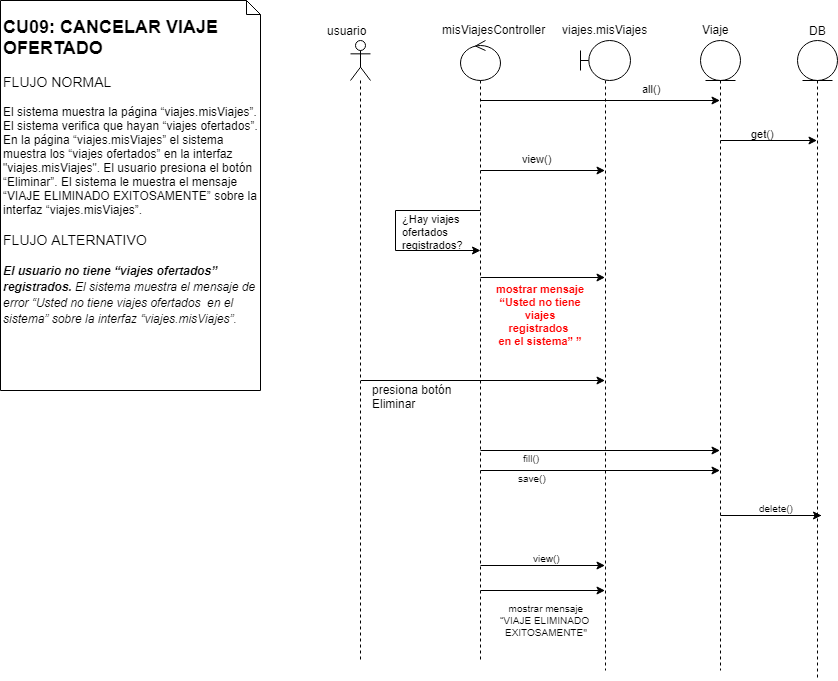

The diagram above was exported from draw.io. Its source (the exported page's mxGraphModel, read from the mxfile embedded in the PNG):
<mxGraphModel dx="1661" dy="649" grid="1" gridSize="10" guides="1" tooltips="1" connect="1" arrows="1" fold="1" page="1" pageScale="1" pageWidth="827" pageHeight="1169" math="0" shadow="0">
  <root>
    <mxCell id="pN14FCBDKe1I2wjlg19i-0" />
    <mxCell id="pN14FCBDKe1I2wjlg19i-1" parent="pN14FCBDKe1I2wjlg19i-0" />
    <mxCell id="pN14FCBDKe1I2wjlg19i-2" value="" style="shape=umlLifeline;participant=umlActor;perimeter=lifelinePerimeter;whiteSpace=wrap;html=1;container=1;collapsible=0;recursiveResize=0;verticalAlign=top;spacingTop=36;labelBackgroundColor=#ffffff;outlineConnect=0;align=center;" parent="pN14FCBDKe1I2wjlg19i-1" vertex="1">
      <mxGeometry x="360" y="40" width="20" height="620" as="geometry" />
    </mxCell>
    <mxCell id="pN14FCBDKe1I2wjlg19i-3" value="" style="shape=umlLifeline;participant=umlBoundary;perimeter=lifelinePerimeter;whiteSpace=wrap;html=1;container=1;collapsible=0;recursiveResize=0;verticalAlign=top;spacingTop=36;labelBackgroundColor=#ffffff;outlineConnect=0;align=center;" parent="pN14FCBDKe1I2wjlg19i-1" vertex="1">
      <mxGeometry x="590" y="40" width="50" height="630" as="geometry" />
    </mxCell>
    <mxCell id="pN14FCBDKe1I2wjlg19i-4" value="" style="shape=umlLifeline;participant=umlControl;perimeter=lifelinePerimeter;whiteSpace=wrap;html=1;container=1;collapsible=0;recursiveResize=0;verticalAlign=top;spacingTop=36;labelBackgroundColor=#ffffff;outlineConnect=0;align=center;" parent="pN14FCBDKe1I2wjlg19i-1" vertex="1">
      <mxGeometry x="470" y="40" width="40" height="620" as="geometry" />
    </mxCell>
    <mxCell id="pN14FCBDKe1I2wjlg19i-5" value="misViajesController" style="text;html=1;resizable=0;points=[];autosize=1;align=left;verticalAlign=top;spacingTop=-4;" parent="pN14FCBDKe1I2wjlg19i-1" vertex="1">
      <mxGeometry x="450" y="20" width="120" height="20" as="geometry" />
    </mxCell>
    <mxCell id="pN14FCBDKe1I2wjlg19i-6" value="viajes.misViajes" style="text;html=1;resizable=0;points=[];autosize=1;align=left;verticalAlign=top;spacingTop=-4;" parent="pN14FCBDKe1I2wjlg19i-1" vertex="1">
      <mxGeometry x="570" y="20" width="100" height="20" as="geometry" />
    </mxCell>
    <mxCell id="pN14FCBDKe1I2wjlg19i-7" value="usuario" style="text;html=1;resizable=0;points=[];autosize=1;align=left;verticalAlign=top;spacingTop=-4;" parent="pN14FCBDKe1I2wjlg19i-1" vertex="1">
      <mxGeometry x="335" y="21" width="50" height="20" as="geometry" />
    </mxCell>
    <mxCell id="pN14FCBDKe1I2wjlg19i-8" value="" style="shape=umlLifeline;participant=umlEntity;perimeter=lifelinePerimeter;whiteSpace=wrap;html=1;container=1;collapsible=0;recursiveResize=0;verticalAlign=top;spacingTop=36;labelBackgroundColor=#ffffff;outlineConnect=0;align=center;" parent="pN14FCBDKe1I2wjlg19i-1" vertex="1">
      <mxGeometry x="710" y="40" width="40" height="630" as="geometry" />
    </mxCell>
    <mxCell id="pN14FCBDKe1I2wjlg19i-9" value="Viaje" style="text;html=1;resizable=0;points=[];autosize=1;align=left;verticalAlign=top;spacingTop=-4;" parent="pN14FCBDKe1I2wjlg19i-1" vertex="1">
      <mxGeometry x="710" y="20" width="40" height="20" as="geometry" />
    </mxCell>
    <mxCell id="pN14FCBDKe1I2wjlg19i-10" value="" style="shape=umlLifeline;participant=umlEntity;perimeter=lifelinePerimeter;whiteSpace=wrap;html=1;container=1;collapsible=0;recursiveResize=0;verticalAlign=top;spacingTop=36;labelBackgroundColor=#ffffff;outlineConnect=0;align=center;" parent="pN14FCBDKe1I2wjlg19i-1" vertex="1">
      <mxGeometry x="807" y="40" width="40" height="640" as="geometry" />
    </mxCell>
    <mxCell id="pN14FCBDKe1I2wjlg19i-11" value="DB" style="text;html=1;resizable=0;points=[];autosize=1;align=left;verticalAlign=top;spacingTop=-4;" parent="pN14FCBDKe1I2wjlg19i-1" vertex="1">
      <mxGeometry x="817" y="21" width="30" height="20" as="geometry" />
    </mxCell>
    <mxCell id="pN14FCBDKe1I2wjlg19i-12" style="edgeStyle=none;rounded=0;orthogonalLoop=1;jettySize=auto;html=1;endArrow=classic;endFill=1;strokeWidth=1;fontSize=11;fontColor=#000000;" parent="pN14FCBDKe1I2wjlg19i-1" target="pN14FCBDKe1I2wjlg19i-10" edge="1">
      <mxGeometry relative="1" as="geometry">
        <mxPoint x="820" y="140" as="targetPoint" />
        <Array as="points" />
        <mxPoint x="730" y="140" as="sourcePoint" />
      </mxGeometry>
    </mxCell>
    <mxCell id="pN14FCBDKe1I2wjlg19i-13" style="edgeStyle=none;rounded=0;orthogonalLoop=1;jettySize=auto;html=1;endArrow=classic;endFill=1;strokeWidth=1;fontSize=11;fontColor=#000000;" parent="pN14FCBDKe1I2wjlg19i-1" target="pN14FCBDKe1I2wjlg19i-8" edge="1">
      <mxGeometry relative="1" as="geometry">
        <Array as="points">
          <mxPoint x="525.5" y="100" />
          <mxPoint x="585.5" y="100" />
        </Array>
        <mxPoint x="490" y="100" as="sourcePoint" />
        <mxPoint x="605" y="100" as="targetPoint" />
      </mxGeometry>
    </mxCell>
    <mxCell id="pN14FCBDKe1I2wjlg19i-14" value="all()" style="text;html=1;resizable=0;points=[];autosize=1;align=left;verticalAlign=top;spacingTop=-4;fontSize=11;fontColor=#000000;" parent="pN14FCBDKe1I2wjlg19i-1" vertex="1">
      <mxGeometry x="650" y="80" width="30" height="10" as="geometry" />
    </mxCell>
    <mxCell id="pN14FCBDKe1I2wjlg19i-15" value="get()" style="text;html=1;resizable=0;points=[];autosize=1;align=left;verticalAlign=top;spacingTop=-4;fontSize=11;fontColor=#000000;" parent="pN14FCBDKe1I2wjlg19i-1" vertex="1">
      <mxGeometry x="758.5" y="125" width="40" height="10" as="geometry" />
    </mxCell>
    <mxCell id="pN14FCBDKe1I2wjlg19i-16" style="edgeStyle=none;rounded=0;orthogonalLoop=1;jettySize=auto;html=1;endArrow=classic;endFill=1;strokeWidth=1;fontSize=11;fontColor=#000000;" parent="pN14FCBDKe1I2wjlg19i-1" target="pN14FCBDKe1I2wjlg19i-3" edge="1">
      <mxGeometry relative="1" as="geometry">
        <Array as="points">
          <mxPoint x="575.5" y="170" />
          <mxPoint x="530" y="170" />
        </Array>
        <mxPoint x="490" y="170" as="sourcePoint" />
        <mxPoint x="610" y="170" as="targetPoint" />
      </mxGeometry>
    </mxCell>
    <mxCell id="pN14FCBDKe1I2wjlg19i-17" value="view()" style="text;html=1;resizable=0;points=[];autosize=1;align=left;verticalAlign=top;spacingTop=-4;fontSize=11;fontColor=#000000;" parent="pN14FCBDKe1I2wjlg19i-1" vertex="1">
      <mxGeometry x="530" y="150" width="40" height="10" as="geometry" />
    </mxCell>
    <mxCell id="pN14FCBDKe1I2wjlg19i-18" style="edgeStyle=orthogonalEdgeStyle;rounded=0;orthogonalLoop=1;jettySize=auto;html=1;" parent="pN14FCBDKe1I2wjlg19i-1" edge="1">
      <mxGeometry relative="1" as="geometry">
        <mxPoint x="490" y="210" as="sourcePoint" />
        <mxPoint x="490" y="250" as="targetPoint" />
        <Array as="points">
          <mxPoint x="404.5" y="210" />
          <mxPoint x="404.5" y="250" />
        </Array>
      </mxGeometry>
    </mxCell>
    <mxCell id="pN14FCBDKe1I2wjlg19i-19" value="&lt;div&gt;¿Hay viajes &lt;br&gt;&lt;/div&gt;&lt;div&gt;ofertados&lt;br&gt;&lt;/div&gt;&lt;div&gt;registrados?&lt;br&gt;&lt;/div&gt;" style="text;html=1;resizable=0;points=[];autosize=1;align=left;verticalAlign=top;spacingTop=-4;fontSize=11;fontColor=#000000;" parent="pN14FCBDKe1I2wjlg19i-1" vertex="1">
      <mxGeometry x="410" y="210" width="80" height="40" as="geometry" />
    </mxCell>
    <mxCell id="pN14FCBDKe1I2wjlg19i-20" value="mostrar mensaje&lt;br style=&quot;font-size: 11px&quot;&gt;&lt;div&gt;&lt;span style=&quot;font-size: 11px&quot;&gt;“Usted no tiene&lt;/span&gt;&lt;/div&gt;&lt;div&gt;&lt;span style=&quot;font-size: 11px&quot;&gt; viajes&lt;/span&gt;&lt;/div&gt;&lt;div&gt;&lt;span style=&quot;font-size: 11px&quot;&gt;registrados &lt;br&gt;&lt;/span&gt;&lt;/div&gt;&lt;div&gt;&lt;span style=&quot;font-size: 11px&quot;&gt;en el sistema” ”&lt;/span&gt;&lt;/div&gt;" style="text;html=1;resizable=0;points=[];autosize=1;align=center;verticalAlign=top;spacingTop=-4;fontSize=11;fontStyle=1;fontColor=#FF0000;" parent="pN14FCBDKe1I2wjlg19i-1" vertex="1">
      <mxGeometry x="500" y="280" width="100" height="60" as="geometry" />
    </mxCell>
    <mxCell id="pN14FCBDKe1I2wjlg19i-21" style="edgeStyle=none;rounded=0;orthogonalLoop=1;jettySize=auto;html=1;endArrow=classic;endFill=1;strokeWidth=1;fontSize=11;fontColor=#000000;" parent="pN14FCBDKe1I2wjlg19i-1" target="pN14FCBDKe1I2wjlg19i-3" edge="1">
      <mxGeometry relative="1" as="geometry">
        <Array as="points">
          <mxPoint x="575.5" y="277" />
          <mxPoint x="530" y="277" />
        </Array>
        <mxPoint x="490" y="277" as="sourcePoint" />
        <mxPoint x="614.5" y="277" as="targetPoint" />
      </mxGeometry>
    </mxCell>
    <mxCell id="pN14FCBDKe1I2wjlg19i-22" style="edgeStyle=none;rounded=0;orthogonalLoop=1;jettySize=auto;html=1;endArrow=classic;endFill=1;strokeWidth=1;fontSize=11;fontColor=#000000;" parent="pN14FCBDKe1I2wjlg19i-1" target="pN14FCBDKe1I2wjlg19i-3" edge="1">
      <mxGeometry relative="1" as="geometry">
        <Array as="points">
          <mxPoint x="456" y="380" />
          <mxPoint x="410.5" y="380" />
        </Array>
        <mxPoint x="370.5" y="380" as="sourcePoint" />
        <mxPoint x="495" y="380" as="targetPoint" />
      </mxGeometry>
    </mxCell>
    <mxCell id="pN14FCBDKe1I2wjlg19i-23" value="&lt;div&gt;presiona botón&lt;/div&gt;&lt;div&gt;Eliminar&lt;/div&gt;" style="text;html=1;resizable=0;points=[];autosize=1;align=left;verticalAlign=top;spacingTop=-4;" parent="pN14FCBDKe1I2wjlg19i-1" vertex="1">
      <mxGeometry x="380" y="380" width="100" height="30" as="geometry" />
    </mxCell>
    <mxCell id="pN14FCBDKe1I2wjlg19i-25" style="edgeStyle=none;rounded=0;orthogonalLoop=1;jettySize=auto;html=1;fontColor=#000000;" parent="pN14FCBDKe1I2wjlg19i-1" target="pN14FCBDKe1I2wjlg19i-8" edge="1">
      <mxGeometry relative="1" as="geometry">
        <mxPoint x="490" y="450" as="sourcePoint" />
        <mxPoint x="600" y="450" as="targetPoint" />
        <Array as="points">
          <mxPoint x="550.5" y="450" />
        </Array>
      </mxGeometry>
    </mxCell>
    <mxCell id="pN14FCBDKe1I2wjlg19i-26" style="edgeStyle=none;rounded=0;orthogonalLoop=1;jettySize=auto;html=1;fontColor=#000000;" parent="pN14FCBDKe1I2wjlg19i-1" target="pN14FCBDKe1I2wjlg19i-8" edge="1">
      <mxGeometry relative="1" as="geometry">
        <mxPoint x="490" y="470" as="sourcePoint" />
        <mxPoint x="600" y="470" as="targetPoint" />
        <Array as="points">
          <mxPoint x="540.5" y="470" />
        </Array>
      </mxGeometry>
    </mxCell>
    <mxCell id="pN14FCBDKe1I2wjlg19i-28" value="fill()" style="text;html=1;resizable=0;points=[];autosize=1;align=left;verticalAlign=top;spacingTop=-4;fontSize=10;fontColor=#000000;" parent="pN14FCBDKe1I2wjlg19i-1" vertex="1">
      <mxGeometry x="530.5" y="450" width="30" height="10" as="geometry" />
    </mxCell>
    <mxCell id="pN14FCBDKe1I2wjlg19i-29" value="save()" style="text;html=1;resizable=0;points=[];autosize=1;align=left;verticalAlign=top;spacingTop=-4;fontSize=10;fontColor=#000000;" parent="pN14FCBDKe1I2wjlg19i-1" vertex="1">
      <mxGeometry x="525.5" y="470" width="40" height="10" as="geometry" />
    </mxCell>
    <mxCell id="pN14FCBDKe1I2wjlg19i-30" style="edgeStyle=none;rounded=0;orthogonalLoop=1;jettySize=auto;html=1;fontColor=#000000;" parent="pN14FCBDKe1I2wjlg19i-1" edge="1">
      <mxGeometry relative="1" as="geometry">
        <mxPoint x="730" y="515" as="sourcePoint" />
        <mxPoint x="831" y="515" as="targetPoint" />
        <Array as="points">
          <mxPoint x="791.5" y="515" />
          <mxPoint x="830.5" y="515" />
        </Array>
      </mxGeometry>
    </mxCell>
    <mxCell id="pN14FCBDKe1I2wjlg19i-31" value="delete()" style="text;html=1;resizable=0;points=[];autosize=1;align=left;verticalAlign=top;spacingTop=-4;fontSize=10;fontColor=#000000;" parent="pN14FCBDKe1I2wjlg19i-1" vertex="1">
      <mxGeometry x="767" y="500" width="50" height="10" as="geometry" />
    </mxCell>
    <mxCell id="pN14FCBDKe1I2wjlg19i-32" style="edgeStyle=none;rounded=0;orthogonalLoop=1;jettySize=auto;html=1;fontColor=#000000;" parent="pN14FCBDKe1I2wjlg19i-1" target="pN14FCBDKe1I2wjlg19i-3" edge="1">
      <mxGeometry relative="1" as="geometry">
        <mxPoint x="490" y="565" as="sourcePoint" />
        <mxPoint x="610" y="565" as="targetPoint" />
        <Array as="points">
          <mxPoint x="530.5" y="565" />
        </Array>
      </mxGeometry>
    </mxCell>
    <mxCell id="pN14FCBDKe1I2wjlg19i-33" value="view()" style="text;html=1;resizable=0;points=[];autosize=1;align=left;verticalAlign=top;spacingTop=-4;fontSize=10;fontColor=#000000;" parent="pN14FCBDKe1I2wjlg19i-1" vertex="1">
      <mxGeometry x="540.5" y="550" width="40" height="10" as="geometry" />
    </mxCell>
    <mxCell id="pN14FCBDKe1I2wjlg19i-34" style="edgeStyle=none;rounded=0;orthogonalLoop=1;jettySize=auto;html=1;fontColor=#000000;" parent="pN14FCBDKe1I2wjlg19i-1" target="pN14FCBDKe1I2wjlg19i-3" edge="1">
      <mxGeometry relative="1" as="geometry">
        <mxPoint x="490" y="590" as="sourcePoint" />
        <mxPoint x="610" y="590" as="targetPoint" />
        <Array as="points">
          <mxPoint x="540.5" y="590" />
        </Array>
      </mxGeometry>
    </mxCell>
    <mxCell id="pN14FCBDKe1I2wjlg19i-35" value="mostrar mensaje&lt;br&gt;&lt;div&gt;&lt;span lang=&quot;es&quot;&gt; “VIAJE ELIMINADO&amp;nbsp;&lt;/span&gt;&lt;/div&gt;&lt;div&gt;&lt;span lang=&quot;es&quot;&gt;EXITOSAMENTE&quot;&lt;/span&gt;&lt;/div&gt;" style="text;html=1;resizable=0;points=[];autosize=1;align=center;verticalAlign=top;spacingTop=-4;fontSize=10;fontColor=#000000;" parent="pN14FCBDKe1I2wjlg19i-1" vertex="1">
      <mxGeometry x="500" y="600" width="110" height="40" as="geometry" />
    </mxCell>
    <mxCell id="5xsyObwPamVRsTlCK9qj-0" value="&lt;h2&gt;&lt;a name=&quot;_Toc10747409&quot;&gt;&lt;b&gt;&lt;span lang=&quot;es&quot;&gt;CU09: CANCELAR VIAJE OFERTADO&lt;/span&gt;&lt;/b&gt;&lt;/a&gt;&lt;/h2&gt;&lt;h3&gt;&lt;a name=&quot;_Toc10747410&quot;&gt;&lt;span lang=&quot;es&quot; style=&quot;font-weight: normal&quot;&gt;FLUJO NORMAL&lt;/span&gt;&lt;/a&gt;&lt;/h3&gt;&lt;h2&gt;&lt;p style=&quot;font-size: 12px ; font-weight: 400&quot;&gt;&lt;span lang=&quot;es&quot;&gt;El sistema muestra la página “viajes.misViajes”. El sistema verifica que hayan “viajes ofertados”. En la página “viajes.misViajes” el sistema&amp;nbsp; muestra los “viajes ofertados” en la interfaz &quot;viajes.misViajes&quot;. El usuario presiona el botón “Eliminar”. El sistema le muestra el mensaje “VIAJE ELIMINADO EXITOSAMENTE” sobre la interfaz “viajes.misViajes”.&lt;/span&gt;&lt;/p&gt;&lt;/h2&gt;&lt;h3&gt;&lt;span lang=&quot;es&quot;&gt;&lt;span style=&quot;font-size: 14.04px ; font-weight: normal&quot;&gt;FLUJO ALTERNATIVO&lt;/span&gt;&lt;/span&gt;&lt;/h3&gt;&lt;h3&gt;&lt;b&gt;&lt;span lang=&quot;es&quot;&gt;&lt;i style=&quot;font-size: 12px&quot;&gt;El usuario no tiene “viajes ofertados” registrados.&amp;nbsp;&lt;/i&gt;&lt;/span&gt;&lt;/b&gt;&lt;i style=&quot;font-size: 12px ; font-weight: normal&quot;&gt;&lt;span lang=&quot;es&quot;&gt;El sistema muestra el mensaje de error “Usted no tiene viajes ofertados&amp;nbsp; en el sistema” sobre la interfaz “viajes.misViajes”.&lt;/span&gt;&lt;/i&gt;&lt;/h3&gt;" style="shape=note;whiteSpace=wrap;html=1;size=14;verticalAlign=top;align=left;spacingTop=-6;" parent="pN14FCBDKe1I2wjlg19i-1" vertex="1">
      <mxGeometry x="10" width="260" height="390" as="geometry" />
    </mxCell>
  </root>
</mxGraphModel>